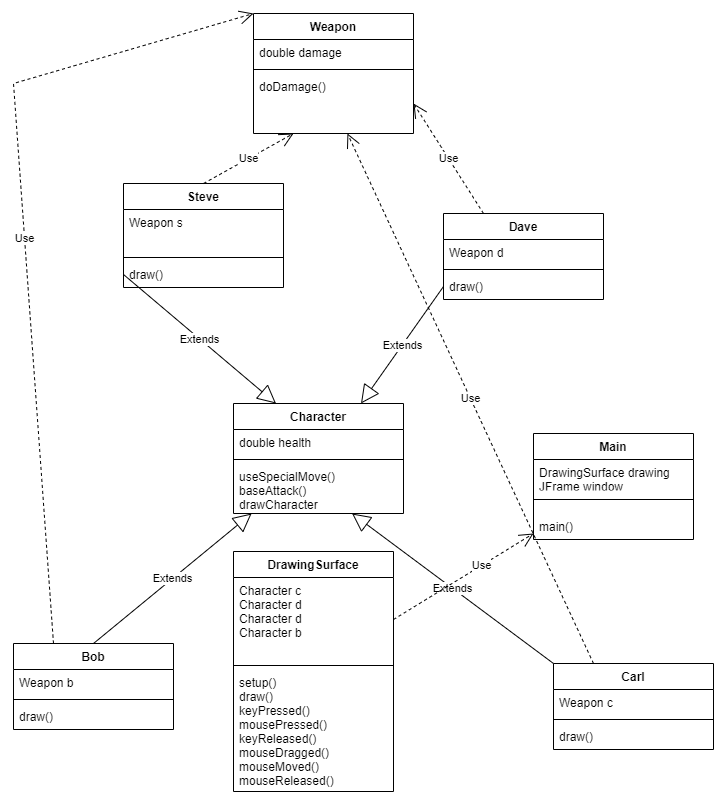

The diagram above was exported from draw.io. Its source (the exported page's mxGraphModel, read from the mxfile embedded in the PNG):
<mxGraphModel dx="1038" dy="521" grid="1" gridSize="10" guides="1" tooltips="1" connect="1" arrows="1" fold="1" page="1" pageScale="1" pageWidth="850" pageHeight="1100" math="0" shadow="0">
  <root>
    <mxCell id="0" />
    <mxCell id="1" parent="0" />
    <mxCell id="8Xnz_QVQ1miE7snJpZZ8-1" value="DrawingSurface" style="swimlane;fontStyle=1;align=center;verticalAlign=top;childLayout=stackLayout;horizontal=1;startSize=26;horizontalStack=0;resizeParent=1;resizeParentMax=0;resizeLast=0;collapsible=1;marginBottom=0;" parent="1" vertex="1">
      <mxGeometry x="310" y="638" width="160" height="240" as="geometry" />
    </mxCell>
    <mxCell id="8Xnz_QVQ1miE7snJpZZ8-2" value="Character c&#10;Character d&#10;Character d&#10;Character b" style="text;strokeColor=none;fillColor=none;align=left;verticalAlign=top;spacingLeft=4;spacingRight=4;overflow=hidden;rotatable=0;points=[[0,0.5],[1,0.5]];portConstraint=eastwest;" parent="8Xnz_QVQ1miE7snJpZZ8-1" vertex="1">
      <mxGeometry y="26" width="160" height="84" as="geometry" />
    </mxCell>
    <mxCell id="8Xnz_QVQ1miE7snJpZZ8-3" value="" style="line;strokeWidth=1;fillColor=none;align=left;verticalAlign=middle;spacingTop=-1;spacingLeft=3;spacingRight=3;rotatable=0;labelPosition=right;points=[];portConstraint=eastwest;" parent="8Xnz_QVQ1miE7snJpZZ8-1" vertex="1">
      <mxGeometry y="110" width="160" height="8" as="geometry" />
    </mxCell>
    <mxCell id="8Xnz_QVQ1miE7snJpZZ8-4" value="setup()&#10;draw()&#10;keyPressed()&#10;mousePressed()&#10;keyReleased()&#10;mouseDragged()&#10;mouseMoved()&#10;mouseReleased()&#10;" style="text;strokeColor=none;fillColor=none;align=left;verticalAlign=top;spacingLeft=4;spacingRight=4;overflow=hidden;rotatable=0;points=[[0,0.5],[1,0.5]];portConstraint=eastwest;" parent="8Xnz_QVQ1miE7snJpZZ8-1" vertex="1">
      <mxGeometry y="118" width="160" height="122" as="geometry" />
    </mxCell>
    <mxCell id="8Xnz_QVQ1miE7snJpZZ8-5" value="Main" style="swimlane;fontStyle=1;align=center;verticalAlign=top;childLayout=stackLayout;horizontal=1;startSize=26;horizontalStack=0;resizeParent=1;resizeParentMax=0;resizeLast=0;collapsible=1;marginBottom=0;" parent="1" vertex="1">
      <mxGeometry x="610" y="520" width="160" height="106" as="geometry" />
    </mxCell>
    <mxCell id="8Xnz_QVQ1miE7snJpZZ8-6" value="DrawingSurface drawing&#10;JFrame window" style="text;strokeColor=none;fillColor=none;align=left;verticalAlign=top;spacingLeft=4;spacingRight=4;overflow=hidden;rotatable=0;points=[[0,0.5],[1,0.5]];portConstraint=eastwest;" parent="8Xnz_QVQ1miE7snJpZZ8-5" vertex="1">
      <mxGeometry y="26" width="160" height="26" as="geometry" />
    </mxCell>
    <mxCell id="8Xnz_QVQ1miE7snJpZZ8-7" value="" style="line;strokeWidth=1;fillColor=none;align=left;verticalAlign=middle;spacingTop=-1;spacingLeft=3;spacingRight=3;rotatable=0;labelPosition=right;points=[];portConstraint=eastwest;" parent="8Xnz_QVQ1miE7snJpZZ8-5" vertex="1">
      <mxGeometry y="52" width="160" height="28" as="geometry" />
    </mxCell>
    <mxCell id="8Xnz_QVQ1miE7snJpZZ8-8" value="main()" style="text;strokeColor=none;fillColor=none;align=left;verticalAlign=top;spacingLeft=4;spacingRight=4;overflow=hidden;rotatable=0;points=[[0,0.5],[1,0.5]];portConstraint=eastwest;" parent="8Xnz_QVQ1miE7snJpZZ8-5" vertex="1">
      <mxGeometry y="80" width="160" height="26" as="geometry" />
    </mxCell>
    <mxCell id="8Xnz_QVQ1miE7snJpZZ8-9" value="Weapon" style="swimlane;fontStyle=1;align=center;verticalAlign=top;childLayout=stackLayout;horizontal=1;startSize=26;horizontalStack=0;resizeParent=1;resizeParentMax=0;resizeLast=0;collapsible=1;marginBottom=0;" parent="1" vertex="1">
      <mxGeometry x="330" y="100" width="160" height="120" as="geometry" />
    </mxCell>
    <mxCell id="8Xnz_QVQ1miE7snJpZZ8-10" value="double damage" style="text;strokeColor=none;fillColor=none;align=left;verticalAlign=top;spacingLeft=4;spacingRight=4;overflow=hidden;rotatable=0;points=[[0,0.5],[1,0.5]];portConstraint=eastwest;" parent="8Xnz_QVQ1miE7snJpZZ8-9" vertex="1">
      <mxGeometry y="26" width="160" height="26" as="geometry" />
    </mxCell>
    <mxCell id="8Xnz_QVQ1miE7snJpZZ8-11" value="" style="line;strokeWidth=1;fillColor=none;align=left;verticalAlign=middle;spacingTop=-1;spacingLeft=3;spacingRight=3;rotatable=0;labelPosition=right;points=[];portConstraint=eastwest;" parent="8Xnz_QVQ1miE7snJpZZ8-9" vertex="1">
      <mxGeometry y="52" width="160" height="8" as="geometry" />
    </mxCell>
    <mxCell id="8Xnz_QVQ1miE7snJpZZ8-12" value="doDamage()&#10;" style="text;strokeColor=none;fillColor=none;align=left;verticalAlign=top;spacingLeft=4;spacingRight=4;overflow=hidden;rotatable=0;points=[[0,0.5],[1,0.5]];portConstraint=eastwest;" parent="8Xnz_QVQ1miE7snJpZZ8-9" vertex="1">
      <mxGeometry y="60" width="160" height="60" as="geometry" />
    </mxCell>
    <mxCell id="8Xnz_QVQ1miE7snJpZZ8-13" value="Character" style="swimlane;fontStyle=1;align=center;verticalAlign=top;childLayout=stackLayout;horizontal=1;startSize=26;horizontalStack=0;resizeParent=1;resizeParentMax=0;resizeLast=0;collapsible=1;marginBottom=0;" parent="1" vertex="1">
      <mxGeometry x="310" y="490" width="170" height="110" as="geometry" />
    </mxCell>
    <mxCell id="8Xnz_QVQ1miE7snJpZZ8-14" value="double health" style="text;strokeColor=none;fillColor=none;align=left;verticalAlign=top;spacingLeft=4;spacingRight=4;overflow=hidden;rotatable=0;points=[[0,0.5],[1,0.5]];portConstraint=eastwest;" parent="8Xnz_QVQ1miE7snJpZZ8-13" vertex="1">
      <mxGeometry y="26" width="170" height="26" as="geometry" />
    </mxCell>
    <mxCell id="8Xnz_QVQ1miE7snJpZZ8-15" value="" style="line;strokeWidth=1;fillColor=none;align=left;verticalAlign=middle;spacingTop=-1;spacingLeft=3;spacingRight=3;rotatable=0;labelPosition=right;points=[];portConstraint=eastwest;" parent="8Xnz_QVQ1miE7snJpZZ8-13" vertex="1">
      <mxGeometry y="52" width="170" height="8" as="geometry" />
    </mxCell>
    <mxCell id="8Xnz_QVQ1miE7snJpZZ8-16" value="useSpecialMove()&#10;baseAttack()&#10;drawCharacter" style="text;strokeColor=none;fillColor=none;align=left;verticalAlign=top;spacingLeft=4;spacingRight=4;overflow=hidden;rotatable=0;points=[[0,0.5],[1,0.5]];portConstraint=eastwest;" parent="8Xnz_QVQ1miE7snJpZZ8-13" vertex="1">
      <mxGeometry y="60" width="170" height="50" as="geometry" />
    </mxCell>
    <mxCell id="8Xnz_QVQ1miE7snJpZZ8-17" value="Bob" style="swimlane;fontStyle=1;align=center;verticalAlign=top;childLayout=stackLayout;horizontal=1;startSize=26;horizontalStack=0;resizeParent=1;resizeParentMax=0;resizeLast=0;collapsible=1;marginBottom=0;" parent="1" vertex="1">
      <mxGeometry x="90" y="730" width="160" height="86" as="geometry" />
    </mxCell>
    <mxCell id="8Xnz_QVQ1miE7snJpZZ8-18" value="Weapon b" style="text;strokeColor=none;fillColor=none;align=left;verticalAlign=top;spacingLeft=4;spacingRight=4;overflow=hidden;rotatable=0;points=[[0,0.5],[1,0.5]];portConstraint=eastwest;" parent="8Xnz_QVQ1miE7snJpZZ8-17" vertex="1">
      <mxGeometry y="26" width="160" height="26" as="geometry" />
    </mxCell>
    <mxCell id="8Xnz_QVQ1miE7snJpZZ8-19" value="" style="line;strokeWidth=1;fillColor=none;align=left;verticalAlign=middle;spacingTop=-1;spacingLeft=3;spacingRight=3;rotatable=0;labelPosition=right;points=[];portConstraint=eastwest;" parent="8Xnz_QVQ1miE7snJpZZ8-17" vertex="1">
      <mxGeometry y="52" width="160" height="8" as="geometry" />
    </mxCell>
    <mxCell id="8Xnz_QVQ1miE7snJpZZ8-20" value="draw()&#10;" style="text;strokeColor=none;fillColor=none;align=left;verticalAlign=top;spacingLeft=4;spacingRight=4;overflow=hidden;rotatable=0;points=[[0,0.5],[1,0.5]];portConstraint=eastwest;" parent="8Xnz_QVQ1miE7snJpZZ8-17" vertex="1">
      <mxGeometry y="60" width="160" height="26" as="geometry" />
    </mxCell>
    <mxCell id="8Xnz_QVQ1miE7snJpZZ8-21" value="Dave" style="swimlane;fontStyle=1;align=center;verticalAlign=top;childLayout=stackLayout;horizontal=1;startSize=26;horizontalStack=0;resizeParent=1;resizeParentMax=0;resizeLast=0;collapsible=1;marginBottom=0;" parent="1" vertex="1">
      <mxGeometry x="520" y="300" width="160" height="86" as="geometry" />
    </mxCell>
    <mxCell id="8Xnz_QVQ1miE7snJpZZ8-22" value="Weapon d" style="text;strokeColor=none;fillColor=none;align=left;verticalAlign=top;spacingLeft=4;spacingRight=4;overflow=hidden;rotatable=0;points=[[0,0.5],[1,0.5]];portConstraint=eastwest;" parent="8Xnz_QVQ1miE7snJpZZ8-21" vertex="1">
      <mxGeometry y="26" width="160" height="26" as="geometry" />
    </mxCell>
    <mxCell id="8Xnz_QVQ1miE7snJpZZ8-23" value="" style="line;strokeWidth=1;fillColor=none;align=left;verticalAlign=middle;spacingTop=-1;spacingLeft=3;spacingRight=3;rotatable=0;labelPosition=right;points=[];portConstraint=eastwest;" parent="8Xnz_QVQ1miE7snJpZZ8-21" vertex="1">
      <mxGeometry y="52" width="160" height="8" as="geometry" />
    </mxCell>
    <mxCell id="8Xnz_QVQ1miE7snJpZZ8-24" value="draw()" style="text;strokeColor=none;fillColor=none;align=left;verticalAlign=top;spacingLeft=4;spacingRight=4;overflow=hidden;rotatable=0;points=[[0,0.5],[1,0.5]];portConstraint=eastwest;" parent="8Xnz_QVQ1miE7snJpZZ8-21" vertex="1">
      <mxGeometry y="60" width="160" height="26" as="geometry" />
    </mxCell>
    <mxCell id="8Xnz_QVQ1miE7snJpZZ8-25" value="Steve" style="swimlane;fontStyle=1;align=center;verticalAlign=top;childLayout=stackLayout;horizontal=1;startSize=26;horizontalStack=0;resizeParent=1;resizeParentMax=0;resizeLast=0;collapsible=1;marginBottom=0;" parent="1" vertex="1">
      <mxGeometry x="200" y="270" width="160" height="104" as="geometry" />
    </mxCell>
    <mxCell id="8Xnz_QVQ1miE7snJpZZ8-26" value="Weapon s&#10;" style="text;strokeColor=none;fillColor=none;align=left;verticalAlign=top;spacingLeft=4;spacingRight=4;overflow=hidden;rotatable=0;points=[[0,0.5],[1,0.5]];portConstraint=eastwest;" parent="8Xnz_QVQ1miE7snJpZZ8-25" vertex="1">
      <mxGeometry y="26" width="160" height="44" as="geometry" />
    </mxCell>
    <mxCell id="8Xnz_QVQ1miE7snJpZZ8-27" value="" style="line;strokeWidth=1;fillColor=none;align=left;verticalAlign=middle;spacingTop=-1;spacingLeft=3;spacingRight=3;rotatable=0;labelPosition=right;points=[];portConstraint=eastwest;" parent="8Xnz_QVQ1miE7snJpZZ8-25" vertex="1">
      <mxGeometry y="70" width="160" height="8" as="geometry" />
    </mxCell>
    <mxCell id="8Xnz_QVQ1miE7snJpZZ8-28" value="draw()" style="text;strokeColor=none;fillColor=none;align=left;verticalAlign=top;spacingLeft=4;spacingRight=4;overflow=hidden;rotatable=0;points=[[0,0.5],[1,0.5]];portConstraint=eastwest;" parent="8Xnz_QVQ1miE7snJpZZ8-25" vertex="1">
      <mxGeometry y="78" width="160" height="26" as="geometry" />
    </mxCell>
    <mxCell id="8Xnz_QVQ1miE7snJpZZ8-29" value="Carl" style="swimlane;fontStyle=1;align=center;verticalAlign=top;childLayout=stackLayout;horizontal=1;startSize=26;horizontalStack=0;resizeParent=1;resizeParentMax=0;resizeLast=0;collapsible=1;marginBottom=0;" parent="1" vertex="1">
      <mxGeometry x="630" y="750" width="160" height="86" as="geometry" />
    </mxCell>
    <mxCell id="8Xnz_QVQ1miE7snJpZZ8-30" value="Weapon c" style="text;strokeColor=none;fillColor=none;align=left;verticalAlign=top;spacingLeft=4;spacingRight=4;overflow=hidden;rotatable=0;points=[[0,0.5],[1,0.5]];portConstraint=eastwest;" parent="8Xnz_QVQ1miE7snJpZZ8-29" vertex="1">
      <mxGeometry y="26" width="160" height="26" as="geometry" />
    </mxCell>
    <mxCell id="8Xnz_QVQ1miE7snJpZZ8-31" value="" style="line;strokeWidth=1;fillColor=none;align=left;verticalAlign=middle;spacingTop=-1;spacingLeft=3;spacingRight=3;rotatable=0;labelPosition=right;points=[];portConstraint=eastwest;" parent="8Xnz_QVQ1miE7snJpZZ8-29" vertex="1">
      <mxGeometry y="52" width="160" height="8" as="geometry" />
    </mxCell>
    <mxCell id="8Xnz_QVQ1miE7snJpZZ8-32" value="draw()" style="text;strokeColor=none;fillColor=none;align=left;verticalAlign=top;spacingLeft=4;spacingRight=4;overflow=hidden;rotatable=0;points=[[0,0.5],[1,0.5]];portConstraint=eastwest;" parent="8Xnz_QVQ1miE7snJpZZ8-29" vertex="1">
      <mxGeometry y="60" width="160" height="26" as="geometry" />
    </mxCell>
    <mxCell id="8Xnz_QVQ1miE7snJpZZ8-34" value="Extends" style="endArrow=block;endSize=16;endFill=0;html=1;rounded=0;exitX=0;exitY=0;exitDx=0;exitDy=0;" parent="1" source="8Xnz_QVQ1miE7snJpZZ8-29" target="8Xnz_QVQ1miE7snJpZZ8-16" edge="1">
      <mxGeometry width="160" relative="1" as="geometry">
        <mxPoint x="530" y="740" as="sourcePoint" />
        <mxPoint x="690" y="740" as="targetPoint" />
      </mxGeometry>
    </mxCell>
    <mxCell id="8Xnz_QVQ1miE7snJpZZ8-35" value="Extends" style="endArrow=block;endSize=16;endFill=0;html=1;rounded=0;entryX=0.75;entryY=0;entryDx=0;entryDy=0;exitX=0;exitY=0.5;exitDx=0;exitDy=0;" parent="1" source="8Xnz_QVQ1miE7snJpZZ8-24" target="8Xnz_QVQ1miE7snJpZZ8-13" edge="1">
      <mxGeometry width="160" relative="1" as="geometry">
        <mxPoint x="350" y="630" as="sourcePoint" />
        <mxPoint x="540" y="576" as="targetPoint" />
      </mxGeometry>
    </mxCell>
    <mxCell id="8Xnz_QVQ1miE7snJpZZ8-37" value="Extends" style="endArrow=block;endSize=16;endFill=0;html=1;rounded=0;exitX=0.5;exitY=0;exitDx=0;exitDy=0;" parent="1" source="8Xnz_QVQ1miE7snJpZZ8-17" target="8Xnz_QVQ1miE7snJpZZ8-13" edge="1">
      <mxGeometry width="160" relative="1" as="geometry">
        <mxPoint y="760" as="sourcePoint" />
        <mxPoint x="160" y="760" as="targetPoint" />
      </mxGeometry>
    </mxCell>
    <mxCell id="8Xnz_QVQ1miE7snJpZZ8-38" value="Extends" style="endArrow=block;endSize=16;endFill=0;html=1;rounded=0;entryX=0.25;entryY=0;entryDx=0;entryDy=0;exitX=0;exitY=0.5;exitDx=0;exitDy=0;" parent="1" source="8Xnz_QVQ1miE7snJpZZ8-28" target="8Xnz_QVQ1miE7snJpZZ8-13" edge="1">
      <mxGeometry width="160" relative="1" as="geometry">
        <mxPoint x="70" y="600" as="sourcePoint" />
        <mxPoint x="230" y="600" as="targetPoint" />
      </mxGeometry>
    </mxCell>
    <mxCell id="8Xnz_QVQ1miE7snJpZZ8-42" value="Use" style="endArrow=open;endSize=12;dashed=1;html=1;rounded=0;exitX=1;exitY=0.5;exitDx=0;exitDy=0;entryX=0;entryY=0.769;entryDx=0;entryDy=0;entryPerimeter=0;" parent="1" source="8Xnz_QVQ1miE7snJpZZ8-2" target="8Xnz_QVQ1miE7snJpZZ8-8" edge="1">
      <mxGeometry x="0.25" width="160" relative="1" as="geometry">
        <mxPoint x="500" y="720" as="sourcePoint" />
        <mxPoint x="660" y="720" as="targetPoint" />
        <mxPoint as="offset" />
      </mxGeometry>
    </mxCell>
    <mxCell id="8Xnz_QVQ1miE7snJpZZ8-43" value="Use" style="endArrow=open;endSize=12;dashed=1;html=1;rounded=0;exitX=0.5;exitY=0;exitDx=0;exitDy=0;entryX=0.25;entryY=1;entryDx=0;entryDy=0;" parent="1" source="8Xnz_QVQ1miE7snJpZZ8-25" target="8Xnz_QVQ1miE7snJpZZ8-9" edge="1">
      <mxGeometry width="160" relative="1" as="geometry">
        <mxPoint x="170" y="230" as="sourcePoint" />
        <mxPoint x="330" y="230" as="targetPoint" />
      </mxGeometry>
    </mxCell>
    <mxCell id="8Xnz_QVQ1miE7snJpZZ8-44" value="Use" style="endArrow=open;endSize=12;dashed=1;html=1;rounded=0;exitX=0.25;exitY=0;exitDx=0;exitDy=0;entryX=1;entryY=0.5;entryDx=0;entryDy=0;" parent="1" source="8Xnz_QVQ1miE7snJpZZ8-21" target="8Xnz_QVQ1miE7snJpZZ8-12" edge="1">
      <mxGeometry width="160" relative="1" as="geometry">
        <mxPoint x="540" y="270" as="sourcePoint" />
        <mxPoint x="700" y="270" as="targetPoint" />
      </mxGeometry>
    </mxCell>
    <mxCell id="8Xnz_QVQ1miE7snJpZZ8-45" value="Use" style="endArrow=open;endSize=12;dashed=1;html=1;rounded=0;exitX=0.25;exitY=0;exitDx=0;exitDy=0;entryX=0;entryY=0;entryDx=0;entryDy=0;" parent="1" source="8Xnz_QVQ1miE7snJpZZ8-17" target="8Xnz_QVQ1miE7snJpZZ8-9" edge="1">
      <mxGeometry width="160" relative="1" as="geometry">
        <mxPoint x="70" y="650" as="sourcePoint" />
        <mxPoint x="140" y="110" as="targetPoint" />
        <Array as="points">
          <mxPoint x="90" y="170" />
        </Array>
      </mxGeometry>
    </mxCell>
    <mxCell id="8Xnz_QVQ1miE7snJpZZ8-46" value="Use" style="endArrow=open;endSize=12;dashed=1;html=1;rounded=0;exitX=0.25;exitY=0;exitDx=0;exitDy=0;" parent="1" source="8Xnz_QVQ1miE7snJpZZ8-29" target="8Xnz_QVQ1miE7snJpZZ8-12" edge="1">
      <mxGeometry width="160" relative="1" as="geometry">
        <mxPoint x="650" y="700" as="sourcePoint" />
        <mxPoint x="810" y="700" as="targetPoint" />
      </mxGeometry>
    </mxCell>
  </root>
</mxGraphModel>